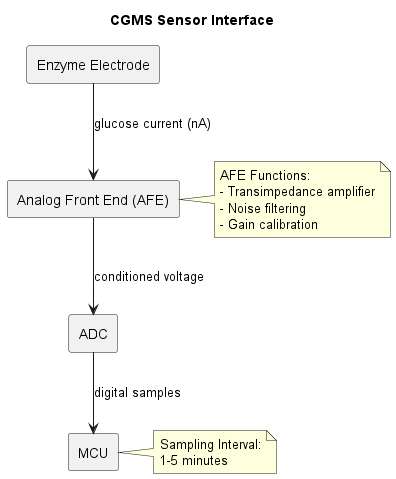

The diagram above was rendered by PlantUML. Its source (embedded in the PNG):
@startuml cgms_sensor_if
skinparam componentStyle rectangle

title CGMS Sensor Interface

component "Enzyme Electrode" as Electrode
component "Analog Front End (AFE)" as AFE
component "ADC" as ADC
component "MCU" as MCU

Electrode --> AFE : glucose current (nA)
AFE --> ADC : conditioned voltage
ADC --> MCU : digital samples

note right of AFE
AFE Functions:
- Transimpedance amplifier
- Noise filtering
- Gain calibration
end note

note right of MCU
Sampling Interval:
1-5 minutes
end note

@enduml